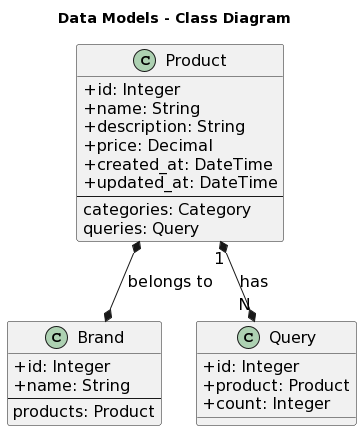

The diagram above was rendered by PlantUML. Its source (embedded in the PNG):
@startuml
skinparam classAttributeIconSize 0
skinparam defaultFontSize 16
skinparam backgroundColor #FFFFFF

title Data Models - Class Diagram

class Product {
    + id: Integer
    + name: String
    + description: String
    + price: Decimal
    + created_at: DateTime
    + updated_at: DateTime
    --
    categories: Category
    queries: Query
}


class Brand {
    + id: Integer
    + name: String
    --
    products: Product
}

class Query {
    + id: Integer
    + product: Product
    + count: Integer
}

Product *--* Brand : belongs to
Product "1" *--* "N" Query : has
@enduml